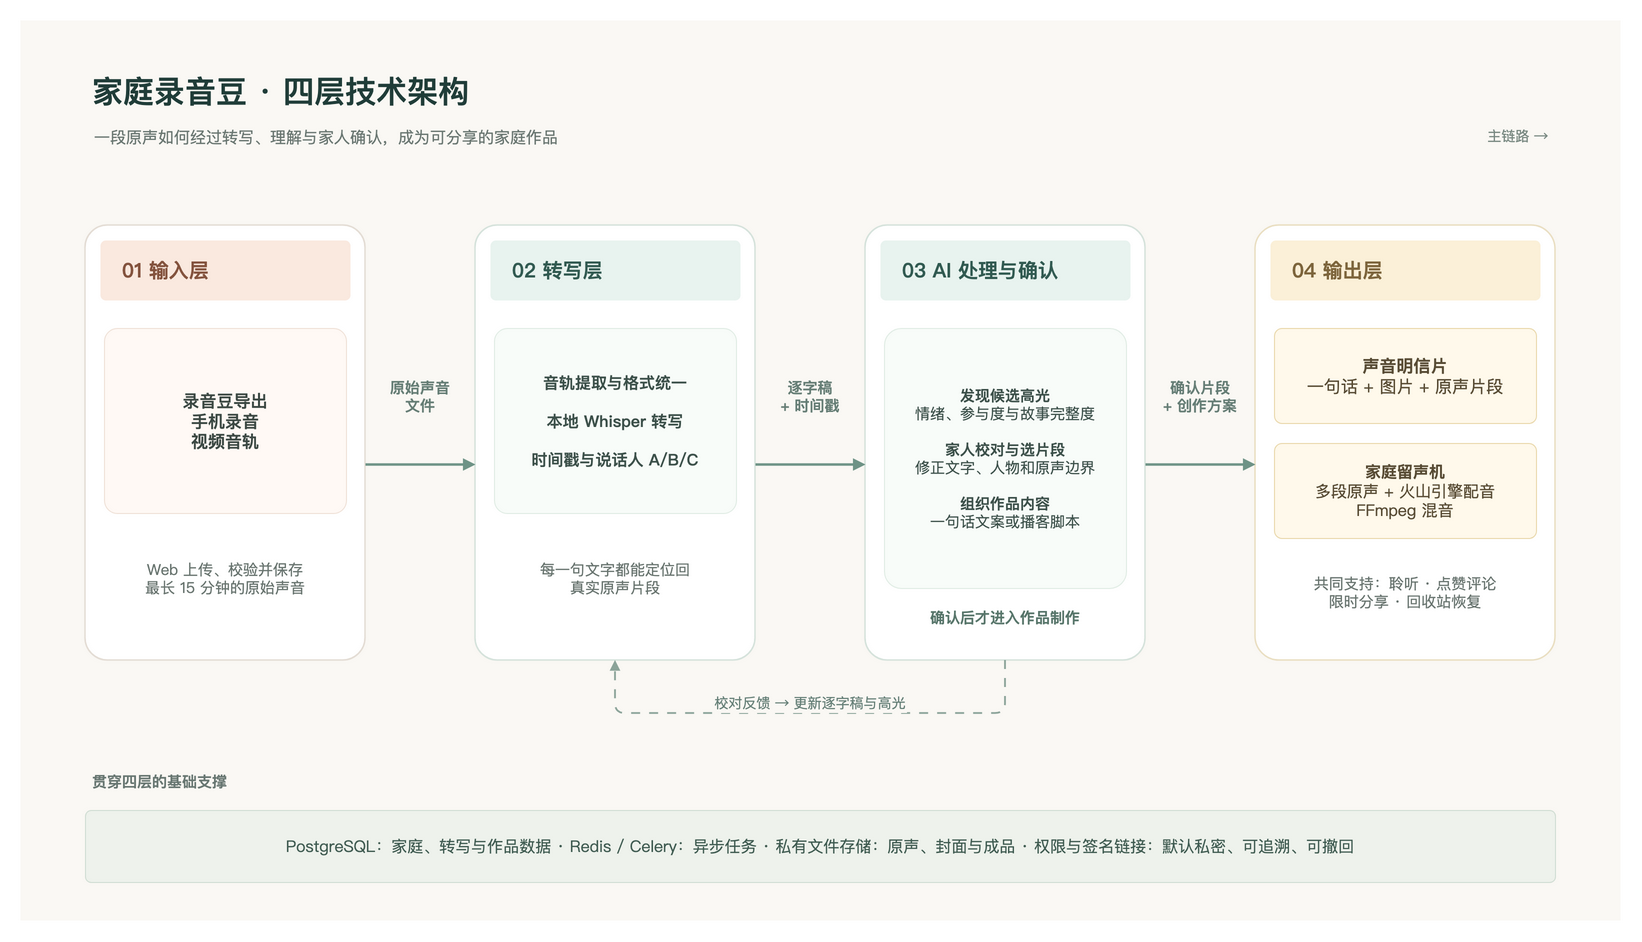

The diagram above was exported from draw.io. Its source (the exported page's mxGraphModel, read from the mxfile embedded in the PNG):
<mxGraphModel dx="1600" dy="900" grid="0" guides="1" tooltips="1" connect="1" arrows="1" fold="1" page="1" pageScale="1" pageWidth="1600" pageHeight="900" math="0" shadow="0">
  <root>
    <mxCell id="0" />
    <mxCell id="1" parent="0" />
    <mxCell id="bg" value="" style="rounded=0;whiteSpace=wrap;html=1;fillColor=#FAF8F4;strokeColor=none;" vertex="1" parent="1">
      <mxGeometry x="0" y="0" width="1600" height="900" as="geometry" />
    </mxCell>
    <mxCell id="title" value="家庭录音豆 · 四层技术架构" style="text;html=1;align=left;verticalAlign=middle;whiteSpace=wrap;fontFamily=PingFang SC;fontSize=31;fontStyle=1;fontColor=#203D39;" vertex="1" parent="1">
      <mxGeometry x="70" y="46" width="950" height="50" as="geometry" />
    </mxCell>
    <mxCell id="subtitle" value="一段原声如何经过转写、理解与家人确认，成为可分享的家庭作品" style="text;html=1;align=left;verticalAlign=middle;whiteSpace=wrap;fontFamily=PingFang SC;fontSize=16;fontColor=#6A7772;" vertex="1" parent="1">
      <mxGeometry x="72" y="101" width="1060" height="32" as="geometry" />
    </mxCell>
    <mxCell id="hint" value="主链路  →" style="text;html=1;align=right;verticalAlign=middle;whiteSpace=wrap;fontFamily=PingFang SC;fontSize=14;fontColor=#798982;" vertex="1" parent="1">
      <mxGeometry x="1340" y="100" width="190" height="32" as="geometry" />
    </mxCell>
    <mxCell id="panel-input" value="" style="rounded=1;arcSize=8;whiteSpace=wrap;html=1;fillColor=#FFFFFF;strokeColor=#E4DDD5;strokeWidth=1.5;" vertex="1" parent="1">
      <mxGeometry x="65" y="205" width="280" height="435" as="geometry" />
    </mxCell>
    <mxCell id="panel-transcript" value="" style="rounded=1;arcSize=8;whiteSpace=wrap;html=1;fillColor=#FFFFFF;strokeColor=#D6E3DC;strokeWidth=1.5;" vertex="1" parent="1">
      <mxGeometry x="455" y="205" width="280" height="435" as="geometry" />
    </mxCell>
    <mxCell id="panel-ai" value="" style="rounded=1;arcSize=8;whiteSpace=wrap;html=1;fillColor=#FFFFFF;strokeColor=#D6E3DC;strokeWidth=1.5;" vertex="1" parent="1">
      <mxGeometry x="845" y="205" width="280" height="435" as="geometry" />
    </mxCell>
    <mxCell id="panel-output" value="" style="rounded=1;arcSize=8;whiteSpace=wrap;html=1;fillColor=#FFFFFF;strokeColor=#EADFC2;strokeWidth=1.5;" vertex="1" parent="1">
      <mxGeometry x="1235" y="205" width="300" height="435" as="geometry" />
    </mxCell>
    <mxCell id="head-input" value="01  输入层" style="rounded=1;arcSize=9;whiteSpace=wrap;html=1;align=left;verticalAlign=middle;spacingLeft=20;fillColor=#FAE9DF;strokeColor=none;fontFamily=PingFang SC;fontSize=20;fontStyle=1;fontColor=#84533E;" vertex="1" parent="1">
      <mxGeometry x="80" y="220" width="250" height="60" as="geometry" />
    </mxCell>
    <mxCell id="head-transcript" value="02  转写层" style="rounded=1;arcSize=9;whiteSpace=wrap;html=1;align=left;verticalAlign=middle;spacingLeft=20;fillColor=#E8F3EF;strokeColor=none;fontFamily=PingFang SC;fontSize=20;fontStyle=1;fontColor=#315A51;" vertex="1" parent="1">
      <mxGeometry x="470" y="220" width="250" height="60" as="geometry" />
    </mxCell>
    <mxCell id="head-ai" value="03  AI 处理与确认" style="rounded=1;arcSize=9;whiteSpace=wrap;html=1;align=left;verticalAlign=middle;spacingLeft=20;fillColor=#E8F3EF;strokeColor=none;fontFamily=PingFang SC;fontSize=20;fontStyle=1;fontColor=#315A51;" vertex="1" parent="1">
      <mxGeometry x="860" y="220" width="250" height="60" as="geometry" />
    </mxCell>
    <mxCell id="head-output" value="04  输出层" style="rounded=1;arcSize=9;whiteSpace=wrap;html=1;align=left;verticalAlign=middle;spacingLeft=20;fillColor=#FBF0D8;strokeColor=none;fontFamily=PingFang SC;fontSize=20;fontStyle=1;fontColor=#7D653C;" vertex="1" parent="1">
      <mxGeometry x="1250" y="220" width="270" height="60" as="geometry" />
    </mxCell>
    <mxCell id="input-items" value="&lt;b&gt;录音豆导出&lt;/b&gt;&lt;br&gt;&lt;b&gt;手机录音&lt;/b&gt;&lt;br&gt;&lt;b&gt;视频音轨&lt;/b&gt;" style="rounded=1;arcSize=7;whiteSpace=wrap;html=1;align=center;verticalAlign=middle;fillColor=#FFF9F5;strokeColor=#F0E2D8;spacing=10;lineSpacing=14;fontFamily=PingFang SC;fontSize=17;fontColor=#3C4944;" vertex="1" parent="1">
      <mxGeometry x="84" y="308" width="242" height="185" as="geometry" />
    </mxCell>
    <mxCell id="input-note" value="Web 上传、校验并保存&lt;br&gt;最长 15 分钟的原始声音" style="text;html=1;align=center;verticalAlign=middle;whiteSpace=wrap;fontFamily=PingFang SC;fontSize=15;fontColor=#697570;" vertex="1" parent="1">
      <mxGeometry x="85" y="520" width="240" height="75" as="geometry" />
    </mxCell>
    <mxCell id="transcript-items" value="&lt;b&gt;音轨提取与格式统一&lt;/b&gt;&lt;br&gt;&lt;br&gt;&lt;b&gt;本地 Whisper 转写&lt;/b&gt;&lt;br&gt;&lt;br&gt;&lt;b&gt;时间戳与说话人 A/B/C&lt;/b&gt;" style="rounded=1;arcSize=7;whiteSpace=wrap;html=1;align=center;verticalAlign=middle;fillColor=#F8FCF9;strokeColor=#E1EDE5;spacing=8;fontFamily=PingFang SC;fontSize=16;fontColor=#3C504A;" vertex="1" parent="1">
      <mxGeometry x="474" y="308" width="242" height="185" as="geometry" />
    </mxCell>
    <mxCell id="transcript-note" value="每一句文字都能定位回&lt;br&gt;真实原声片段" style="text;html=1;align=center;verticalAlign=middle;whiteSpace=wrap;fontFamily=PingFang SC;fontSize=15;fontColor=#697570;" vertex="1" parent="1">
      <mxGeometry x="475" y="520" width="240" height="75" as="geometry" />
    </mxCell>
    <mxCell id="ai-items" value="&lt;b&gt;发现候选高光&lt;/b&gt;&lt;br&gt;情绪、参与度与故事完整度&lt;br&gt;&lt;br&gt;&lt;b&gt;家人校对与选片段&lt;/b&gt;&lt;br&gt;修正文字、人物和原声边界&lt;br&gt;&lt;br&gt;&lt;b&gt;组织作品内容&lt;/b&gt;&lt;br&gt;一句话文案或播客脚本" style="rounded=1;arcSize=7;whiteSpace=wrap;html=1;align=center;verticalAlign=middle;fillColor=#F8FCF9;strokeColor=#E1EDE5;spacing=6;fontFamily=PingFang SC;fontSize=15;fontColor=#3C504A;" vertex="1" parent="1">
      <mxGeometry x="864" y="308" width="242" height="260" as="geometry" />
    </mxCell>
    <mxCell id="ai-note" value="确认后才进入作品制作" style="text;html=1;align=center;verticalAlign=middle;whiteSpace=wrap;fontFamily=PingFang SC;fontSize=15;fontStyle=1;fontColor=#58766B;" vertex="1" parent="1">
      <mxGeometry x="865" y="580" width="240" height="33" as="geometry" />
    </mxCell>
    <mxCell id="postcard" value="&lt;b&gt;声音明信片&lt;/b&gt;&lt;br&gt;一句话 + 图片 + 原声片段" style="rounded=1;arcSize=8;whiteSpace=wrap;html=1;align=center;verticalAlign=middle;fillColor=#FFF9EB;strokeColor=#EAD9AD;fontFamily=PingFang SC;fontSize=17;fontColor=#584C35;" vertex="1" parent="1">
      <mxGeometry x="1254" y="308" width="262" height="95" as="geometry" />
    </mxCell>
    <mxCell id="gramophone" value="&lt;b&gt;家庭留声机&lt;/b&gt;&lt;br&gt;多段原声 + 火山引擎配音&lt;br&gt;FFmpeg 混音" style="rounded=1;arcSize=8;whiteSpace=wrap;html=1;align=center;verticalAlign=middle;fillColor=#FFF9EB;strokeColor=#EAD9AD;fontFamily=PingFang SC;fontSize=16;fontColor=#584C35;" vertex="1" parent="1">
      <mxGeometry x="1254" y="423" width="262" height="95" as="geometry" />
    </mxCell>
    <mxCell id="output-note" value="共同支持：聆听 · 点赞评论&lt;br&gt;限时分享 · 回收站恢复" style="text;html=1;align=center;verticalAlign=middle;whiteSpace=wrap;fontFamily=PingFang SC;fontSize=15;fontColor=#697570;" vertex="1" parent="1">
      <mxGeometry x="1255" y="540" width="260" height="64" as="geometry" />
    </mxCell>
    <mxCell id="data1" value="原始声音&lt;br&gt;文件" style="text;html=1;align=center;verticalAlign=middle;whiteSpace=wrap;fontFamily=PingFang SC;fontSize=15;fontStyle=1;fontColor=#667E76;" vertex="1" parent="1">
      <mxGeometry x="350" y="348" width="100" height="56" as="geometry" />
    </mxCell>
    <mxCell id="data2" value="逐字稿&lt;br&gt;+ 时间戳" style="text;html=1;align=center;verticalAlign=middle;whiteSpace=wrap;fontFamily=PingFang SC;fontSize=15;fontStyle=1;fontColor=#667E76;" vertex="1" parent="1">
      <mxGeometry x="740" y="348" width="100" height="56" as="geometry" />
    </mxCell>
    <mxCell id="data3" value="确认片段&lt;br&gt;+ 创作方案" style="text;html=1;align=center;verticalAlign=middle;whiteSpace=wrap;fontFamily=PingFang SC;fontSize=15;fontStyle=1;fontColor=#667E76;" vertex="1" parent="1">
      <mxGeometry x="1130" y="348" width="100" height="56" as="geometry" />
    </mxCell>
    <mxCell id="flow1" value="" style="endArrow=block;endFill=1;startArrow=none;strokeColor=#6F9487;strokeWidth=2.5;" edge="1" parent="1">
      <mxGeometry relative="1" as="geometry">
        <mxPoint x="345" y="444" as="sourcePoint" />
        <mxPoint x="455" y="444" as="targetPoint" />
      </mxGeometry>
    </mxCell>
    <mxCell id="flow2" value="" style="endArrow=block;endFill=1;startArrow=none;strokeColor=#6F9487;strokeWidth=2.5;" edge="1" parent="1">
      <mxGeometry relative="1" as="geometry">
        <mxPoint x="735" y="444" as="sourcePoint" />
        <mxPoint x="845" y="444" as="targetPoint" />
      </mxGeometry>
    </mxCell>
    <mxCell id="flow3" value="" style="endArrow=block;endFill=1;startArrow=none;strokeColor=#6F9487;strokeWidth=2.5;" edge="1" parent="1">
      <mxGeometry relative="1" as="geometry">
        <mxPoint x="1125" y="444" as="sourcePoint" />
        <mxPoint x="1235" y="444" as="targetPoint" />
      </mxGeometry>
    </mxCell>
    <mxCell id="feedback" value="校对反馈 → 更新逐字稿与高光" style="edgeStyle=orthogonalEdgeStyle;rounded=1;endArrow=block;endFill=1;startArrow=none;dashed=1;dashPattern=5 5;strokeColor=#8CA49A;strokeWidth=1.8;fontFamily=PingFang SC;fontSize=14;fontColor=#668078;labelBackgroundColor=#FAF8F4;verticalAlign=bottom;" edge="1" parent="1">
      <mxGeometry relative="1" as="geometry">
        <mxPoint x="985" y="640" as="sourcePoint" />
        <mxPoint x="595" y="640" as="targetPoint" />
        <Array as="points">
          <mxPoint x="985" y="693" />
          <mxPoint x="595" y="693" />
        </Array>
      </mxGeometry>
    </mxCell>
    <mxCell id="support-label" value="贯穿四层的基础支撑" style="text;html=1;align=left;verticalAlign=middle;whiteSpace=wrap;fontFamily=PingFang SC;fontSize=15;fontStyle=1;fontColor=#687772;" vertex="1" parent="1">
      <mxGeometry x="70" y="746" width="280" height="30" as="geometry" />
    </mxCell>
    <mxCell id="support" value="PostgreSQL：家庭、转写与作品数据     ·     Redis / Celery：异步任务     ·     私有文件存储：原声、封面与成品     ·     权限与签名链接：默认私密、可追溯、可撤回" style="rounded=1;arcSize=8;whiteSpace=wrap;html=1;align=center;verticalAlign=middle;spacing=10;fillColor=#EEF2EC;strokeColor=#D1DED4;fontFamily=PingFang SC;fontSize=16;fontColor=#3F5B51;" vertex="1" parent="1">
      <mxGeometry x="65" y="790" width="1470" height="72" as="geometry" />
    </mxCell>
  </root>
</mxGraphModel>